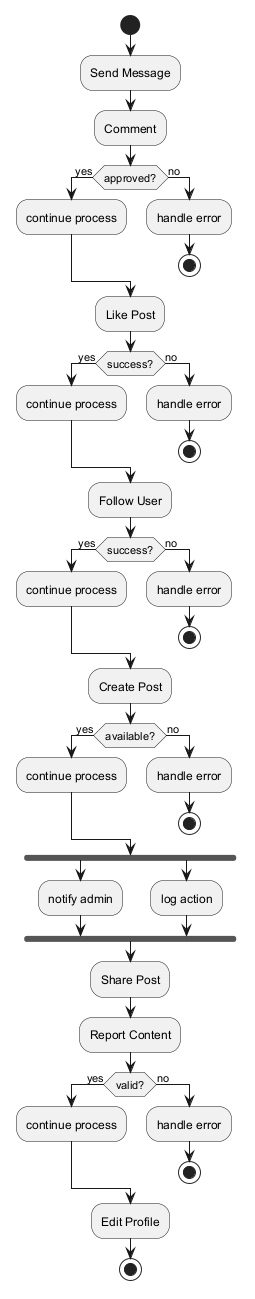

The diagram above was rendered by PlantUML. Its source (embedded in the PNG):
@startuml
skinparam backgroundColor #FFFFFF
skinparam classBackgroundColor #E8F4FA
skinparam classBorderColor #2C7DA0
start
:Send Message;
:Comment;
if (approved?) then (yes)
:continue process;
else (no)
:handle error;
stop
endif
:Like Post;
if (success?) then (yes)
:continue process;
else (no)
:handle error;
stop
endif
:Follow User;
if (success?) then (yes)
:continue process;
else (no)
:handle error;
stop
endif
:Create Post;
if (available?) then (yes)
:continue process;
else (no)
:handle error;
stop
endif
fork
:notify admin;
fork again
:log action;
end fork
:Share Post;
:Report Content;
if (valid?) then (yes)
:continue process;
else (no)
:handle error;
stop
endif
:Edit Profile;
stop
@enduml